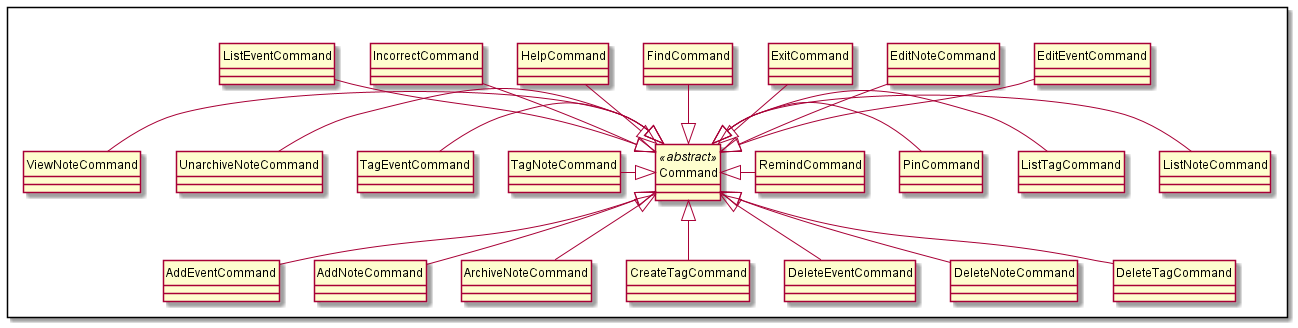

The diagram above was rendered by PlantUML. Its source (embedded in the PNG):
@startuml

hide circle
skinparam classAttributeIconSize 0

Package " "<<Rectangle>>{
    Class Command <<abstract>>
    Class AddEventCommand
    Class AddNoteCommand
    Class ArchiveNoteCommand
    Class CreateTagCommand
    Class DeleteEventCommand
    Class DeleteNoteCommand
    Class DeleteTagCommand
    Class EditEventCommand
    Class EditNoteCommand
    Class ExitCommand
    Class FindCommand
    Class HelpCommand
    Class IncorrectCommand
    Class ListEventCommand
    Class ListNoteCommand
    Class ListTagCommand
    Class PinCommand
    Class RemindCommand
    Class TagEventCommand
    Class TagNoteCommand
    Class UnarchiveNoteCommand
    Class ViewNoteCommand
}

AddEventCommand -up-|> Command
AddNoteCommand -up-|> Command 
ArchiveNoteCommand -up-|> Command 
CreateTagCommand -up-|> Command 
DeleteEventCommand -up-|> Command
DeleteNoteCommand -up-|> Command 
DeleteTagCommand -up-|> Command 
EditEventCommand -down-|> Command 
EditNoteCommand -down-|> Command 
ExitCommand -down-|> Command
FindCommand -down-|> Command 
HelpCommand -down-|> Command
IncorrectCommand -down-|> Command
ListEventCommand -down-|> Command 
ListNoteCommand -left-|> Command 
ListTagCommand -left-|> Command
PinCommand -left-|> Command 
RemindCommand -left-|> Command 
TagNoteCommand -right-|> Command
TagEventCommand -right-|> Command
UnarchiveNoteCommand -right-|> Command 
ViewNoteCommand -right-|> Command 

@enduml